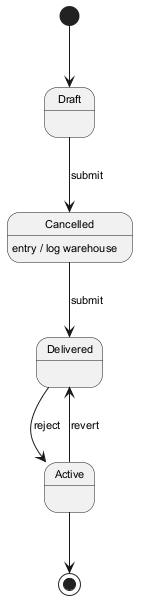

The diagram above was rendered by PlantUML. Its source (embedded in the PNG):
@startuml
skinparam backgroundColor #FFFFFF
skinparam classBackgroundColor #E8F4FA
skinparam classBorderColor #2C7DA0
skinparam defaultFontSize 11
[*] --> Draft
Draft --> Cancelled : submit
Cancelled --> Delivered : submit
Cancelled : entry / log warehouse
Delivered --> Active : reject
Active --> Delivered : revert
Active --> [*]
@enduml